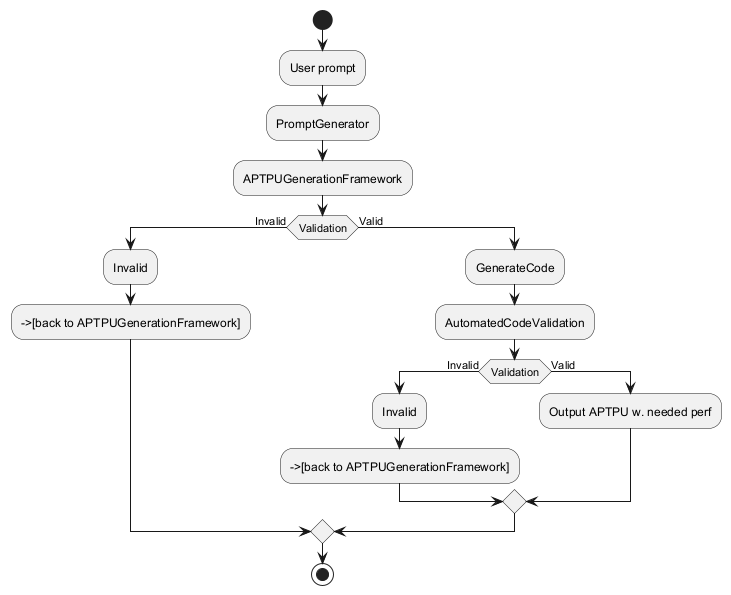

The diagram above was rendered by PlantUML. Its source (embedded in the PNG):
@startuml
start
:User prompt;
:PromptGenerator;
:APTPUGenerationFramework;
if (Validation) then (Invalid)
  :Invalid;
  -->[back to APTPUGenerationFramework]
else (Valid)
  :GenerateCode;
  :AutomatedCodeValidation;
  if (Validation) then (Invalid)
    :Invalid;
    -->[back to APTPUGenerationFramework]
  else (Valid)
    :Output APTPU w. needed perf;
  endif
endif
stop
@enduml